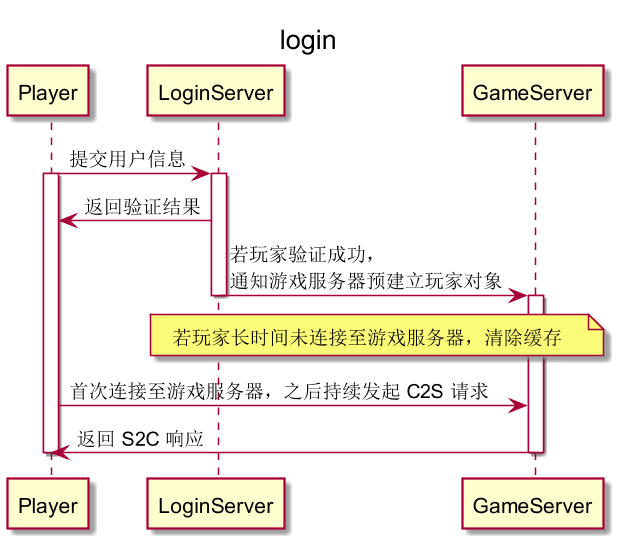

The diagram above was rendered by PlantUML. Its source (embedded in the PNG):
@startuml login

scale 1.5
title login

Player -> LoginServer: 提交用户信息
activate Player
activate LoginServer

LoginServer -> Player: 返回验证结果

LoginServer -> GameServer: 若玩家验证成功，\n通知游戏服务器预建立玩家对象
deactivate LoginServer
activate GameServer

note over LoginServer, GameServer: 若玩家长时间未连接至游戏服务器，清除缓存

Player -> GameServer: 首次连接至游戏服务器，之后持续发起 C2S 请求
GameServer -> Player: 返回 S2C 响应
deactivate GameServer
deactivate Player

@enduml